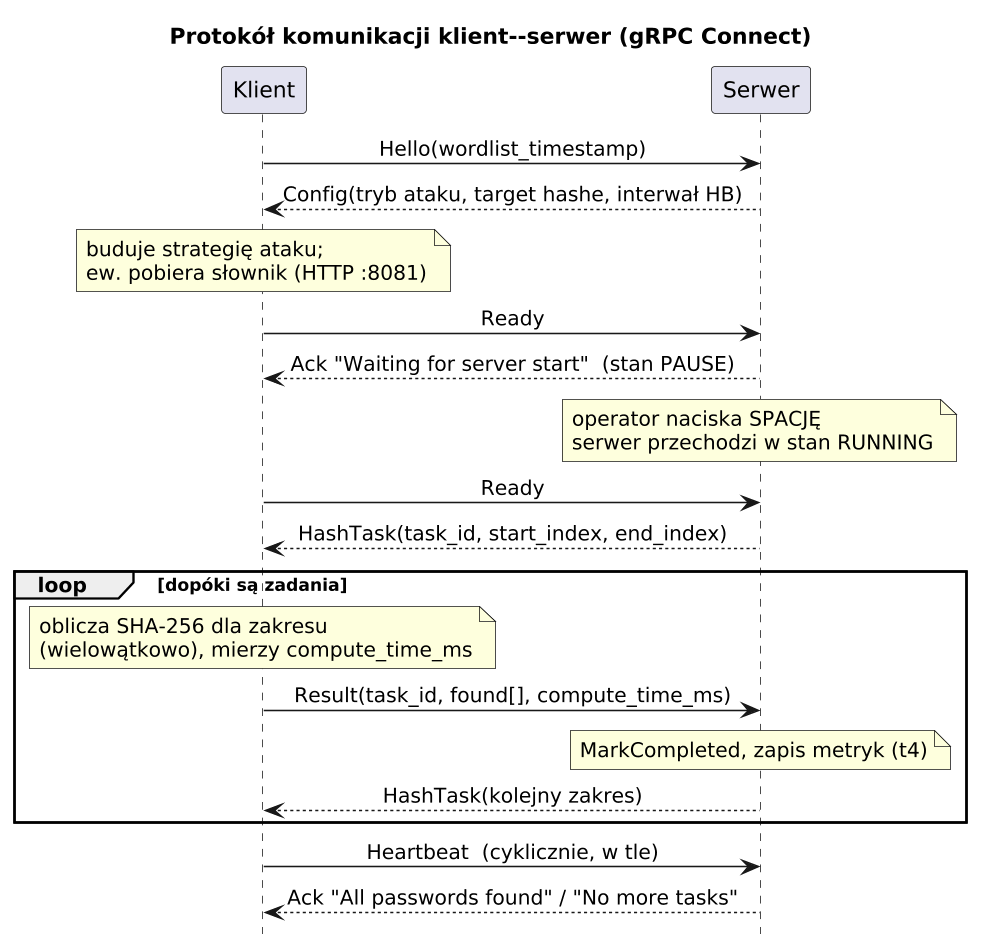

The diagram above was rendered by PlantUML. Its source (embedded in the PNG):
@startuml
title Protokół komunikacji klient--serwer (gRPC Connect)
skinparam dpi 150
skinparam sequenceMessageAlign center
skinparam responseMessageBelowArrow true
hide footbox

participant "Klient" as C
participant "Serwer" as S

C  ->  S : Hello(wordlist_timestamp)
S -->  C : Config(tryb ataku, target hashe, interwał HB)
note over C: buduje strategię ataku;\new. pobiera słownik (HTTP :8081)

C  ->  S : Ready
S -->  C : Ack "Waiting for server start"  (stan PAUSE)
note over S: operator naciska SPACJĘ\nserwer przechodzi w stan RUNNING

C  ->  S : Ready
S -->  C : HashTask(task_id, start_index, end_index)

loop dopóki są zadania
  note over C: oblicza SHA-256 dla zakresu\n(wielowątkowo), mierzy compute_time_ms
  C  ->  S : Result(task_id, found[], compute_time_ms)
  note over S: MarkCompleted, zapis metryk (t4)
  S -->  C : HashTask(kolejny zakres)
end

C  ->  S : Heartbeat  (cyklicznie, w tle)
S -->  C : Ack "All passwords found" / "No more tasks"
@enduml